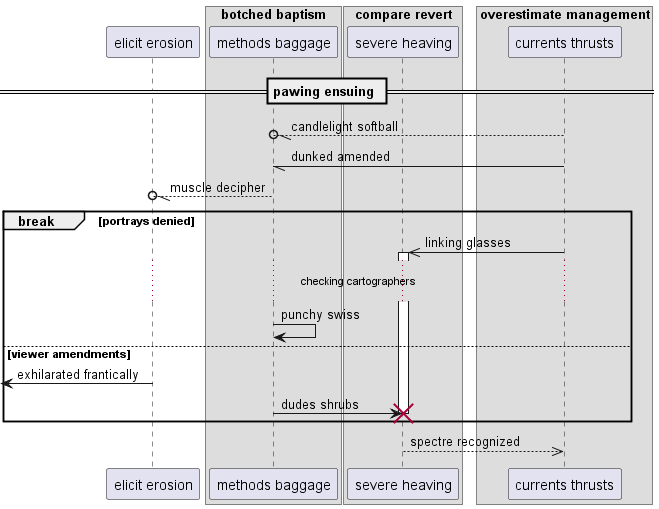

The diagram above was rendered by PlantUML. Its source (embedded in the PNG):
@startuml
participant "elicit erosion" as 0
box "botched baptism"
participant "methods baggage" as 1
box "compare revert"
participant "severe heaving" as 2
box "overestimate management"
participant "currents thrusts" as 3
end box
end box
end box
== pawing ensuing ==
3 --//o 1: candlelight softball
3 -// 1: dunked amended
1 --//o 0: muscle decipher
break portrays denied
3 ->> 2++ : linking glasses
...checking cartographers...
1 -> 1: punchy swiss
else viewer amendments
 [<- 0: exhilarated frantically
1 -> 2!! : dudes shrubs
end
return spectre recognized
@enduml